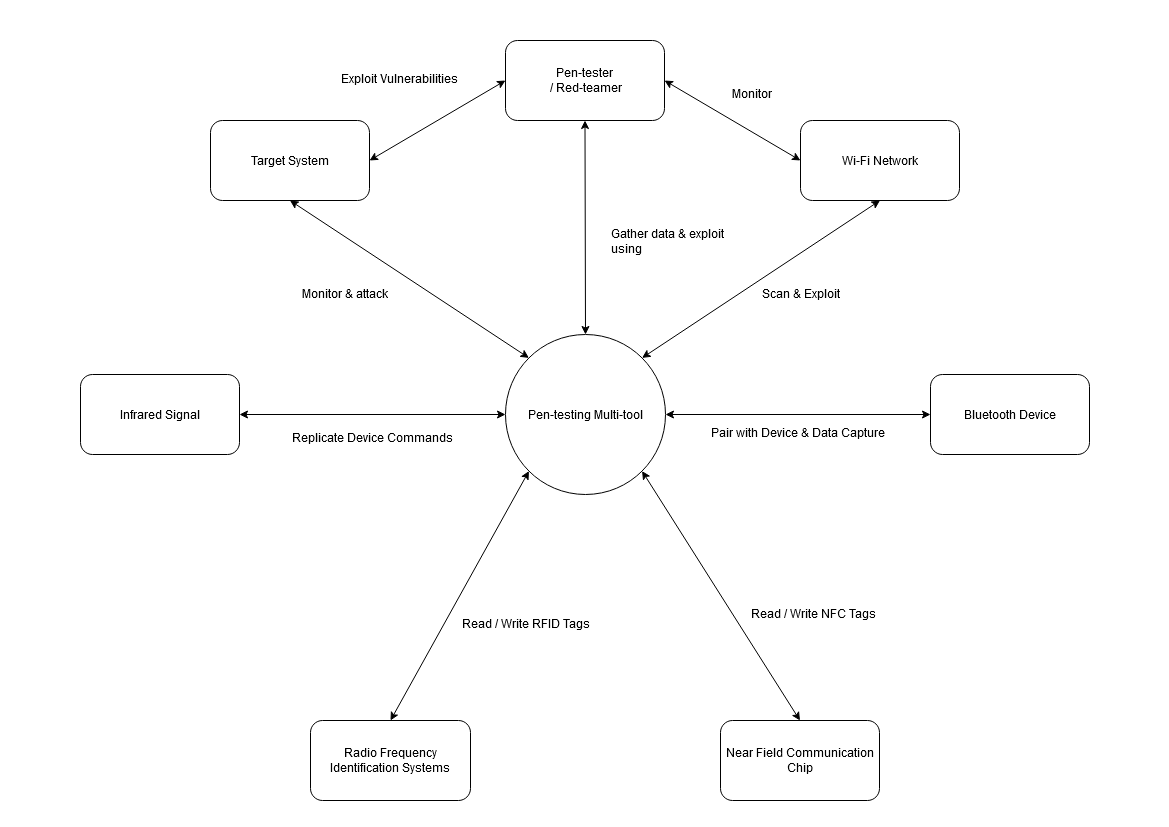

The diagram above was exported from draw.io. Its source (the exported page's mxGraphModel, read from the mxfile embedded in the PNG):
<mxGraphModel dx="1434" dy="754" grid="1" gridSize="10" guides="1" tooltips="1" connect="1" arrows="1" fold="1" page="1" pageScale="1" pageWidth="1169" pageHeight="827" math="0" shadow="0">
  <root>
    <mxCell id="0" />
    <mxCell id="1" parent="0" />
    <mxCell id="_EQhzq1nEWa3m_hh47k0-1" value="Pen-testing Multi-tool" style="ellipse;whiteSpace=wrap;html=1;aspect=fixed;" parent="1" vertex="1">
      <mxGeometry x="505" y="334" width="160" height="160" as="geometry" />
    </mxCell>
    <mxCell id="_EQhzq1nEWa3m_hh47k0-2" value="&lt;div&gt;Pen-tester&lt;/div&gt;&amp;nbsp;/ Red-teamer" style="rounded=1;whiteSpace=wrap;html=1;" parent="1" vertex="1">
      <mxGeometry x="505" y="40" width="159" height="80" as="geometry" />
    </mxCell>
    <mxCell id="_EQhzq1nEWa3m_hh47k0-3" value="Wi-Fi Network" style="rounded=1;whiteSpace=wrap;html=1;" parent="1" vertex="1">
      <mxGeometry x="800" y="120" width="159" height="80" as="geometry" />
    </mxCell>
    <mxCell id="_EQhzq1nEWa3m_hh47k0-4" value="Bluetooth Device" style="rounded=1;whiteSpace=wrap;html=1;" parent="1" vertex="1">
      <mxGeometry x="930" y="374" width="159" height="80" as="geometry" />
    </mxCell>
    <mxCell id="_EQhzq1nEWa3m_hh47k0-5" value="Near Field Communication Chip" style="rounded=1;whiteSpace=wrap;html=1;" parent="1" vertex="1">
      <mxGeometry x="720" y="720" width="159" height="80" as="geometry" />
    </mxCell>
    <mxCell id="_EQhzq1nEWa3m_hh47k0-6" value="Radio Frequency Identification Systems" style="rounded=1;whiteSpace=wrap;html=1;" parent="1" vertex="1">
      <mxGeometry x="310" y="720" width="160" height="80" as="geometry" />
    </mxCell>
    <mxCell id="_EQhzq1nEWa3m_hh47k0-7" value="Infrared Signal" style="rounded=1;whiteSpace=wrap;html=1;" parent="1" vertex="1">
      <mxGeometry x="80" y="374" width="159" height="80" as="geometry" />
    </mxCell>
    <mxCell id="_EQhzq1nEWa3m_hh47k0-10" value="Read / Write NFC Tags" style="text;whiteSpace=wrap;html=1;" parent="1" vertex="1">
      <mxGeometry x="749" y="600" width="130" height="20" as="geometry" />
    </mxCell>
    <mxCell id="_EQhzq1nEWa3m_hh47k0-14" value="Target System" style="rounded=1;whiteSpace=wrap;html=1;" parent="1" vertex="1">
      <mxGeometry x="210" y="120" width="159" height="80" as="geometry" />
    </mxCell>
    <mxCell id="_EQhzq1nEWa3m_hh47k0-20" value="Replicate Device Commands" style="text;whiteSpace=wrap;html=1;" parent="1" vertex="1">
      <mxGeometry x="290" y="424" width="170" height="30" as="geometry" />
    </mxCell>
    <mxCell id="_EQhzq1nEWa3m_hh47k0-22" value="Read / Write RFID Tags" style="text;whiteSpace=wrap;html=1;" parent="1" vertex="1">
      <mxGeometry x="460" y="610" width="160" height="40" as="geometry" />
    </mxCell>
    <mxCell id="_EQhzq1nEWa3m_hh47k0-24" value="" style="endArrow=classic;startArrow=classic;html=1;rounded=0;entryX=1;entryY=0.5;entryDx=0;entryDy=0;exitX=0;exitY=0.5;exitDx=0;exitDy=0;" parent="1" source="_EQhzq1nEWa3m_hh47k0-1" target="_EQhzq1nEWa3m_hh47k0-7" edge="1">
      <mxGeometry width="50" height="50" relative="1" as="geometry">
        <mxPoint x="550" y="450" as="sourcePoint" />
        <mxPoint x="600" y="400" as="targetPoint" />
      </mxGeometry>
    </mxCell>
    <mxCell id="_EQhzq1nEWa3m_hh47k0-25" value="" style="endArrow=classic;startArrow=classic;html=1;rounded=0;entryX=0.5;entryY=0;entryDx=0;entryDy=0;exitX=0;exitY=1;exitDx=0;exitDy=0;" parent="1" source="_EQhzq1nEWa3m_hh47k0-1" target="_EQhzq1nEWa3m_hh47k0-6" edge="1">
      <mxGeometry width="50" height="50" relative="1" as="geometry">
        <mxPoint x="515" y="424" as="sourcePoint" />
        <mxPoint x="249" y="424" as="targetPoint" />
      </mxGeometry>
    </mxCell>
    <mxCell id="_EQhzq1nEWa3m_hh47k0-26" value="" style="endArrow=classic;startArrow=classic;html=1;rounded=0;entryX=1;entryY=1;entryDx=0;entryDy=0;exitX=0.5;exitY=0;exitDx=0;exitDy=0;" parent="1" source="_EQhzq1nEWa3m_hh47k0-5" target="_EQhzq1nEWa3m_hh47k0-1" edge="1">
      <mxGeometry width="50" height="50" relative="1" as="geometry">
        <mxPoint x="525" y="434" as="sourcePoint" />
        <mxPoint x="259" y="434" as="targetPoint" />
      </mxGeometry>
    </mxCell>
    <mxCell id="_EQhzq1nEWa3m_hh47k0-27" value="" style="endArrow=classic;startArrow=classic;html=1;rounded=0;entryX=1;entryY=0.5;entryDx=0;entryDy=0;exitX=0;exitY=0.5;exitDx=0;exitDy=0;" parent="1" source="_EQhzq1nEWa3m_hh47k0-4" target="_EQhzq1nEWa3m_hh47k0-1" edge="1">
      <mxGeometry width="50" height="50" relative="1" as="geometry">
        <mxPoint x="535" y="444" as="sourcePoint" />
        <mxPoint x="269" y="444" as="targetPoint" />
      </mxGeometry>
    </mxCell>
    <mxCell id="_EQhzq1nEWa3m_hh47k0-28" value="" style="endArrow=classic;startArrow=classic;html=1;rounded=0;entryX=0.5;entryY=1;entryDx=0;entryDy=0;exitX=0;exitY=0;exitDx=0;exitDy=0;" parent="1" source="_EQhzq1nEWa3m_hh47k0-1" target="_EQhzq1nEWa3m_hh47k0-14" edge="1">
      <mxGeometry width="50" height="50" relative="1" as="geometry">
        <mxPoint x="515" y="424" as="sourcePoint" />
        <mxPoint x="249" y="424" as="targetPoint" />
      </mxGeometry>
    </mxCell>
    <mxCell id="_EQhzq1nEWa3m_hh47k0-29" value="" style="endArrow=classic;startArrow=classic;html=1;rounded=0;entryX=0.5;entryY=0;entryDx=0;entryDy=0;exitX=0.5;exitY=1;exitDx=0;exitDy=0;" parent="1" source="_EQhzq1nEWa3m_hh47k0-2" target="_EQhzq1nEWa3m_hh47k0-1" edge="1">
      <mxGeometry width="50" height="50" relative="1" as="geometry">
        <mxPoint x="525" y="434" as="sourcePoint" />
        <mxPoint x="259" y="434" as="targetPoint" />
      </mxGeometry>
    </mxCell>
    <mxCell id="_EQhzq1nEWa3m_hh47k0-30" value="" style="endArrow=classic;startArrow=classic;html=1;rounded=0;entryX=1;entryY=0;entryDx=0;entryDy=0;exitX=0.5;exitY=1;exitDx=0;exitDy=0;" parent="1" source="_EQhzq1nEWa3m_hh47k0-3" target="_EQhzq1nEWa3m_hh47k0-1" edge="1">
      <mxGeometry width="50" height="50" relative="1" as="geometry">
        <mxPoint x="595" y="130" as="sourcePoint" />
        <mxPoint x="595" y="344" as="targetPoint" />
      </mxGeometry>
    </mxCell>
    <mxCell id="_EQhzq1nEWa3m_hh47k0-31" value="Pair with Device &amp;amp; Data Capture" style="text;whiteSpace=wrap;html=1;" parent="1" vertex="1">
      <mxGeometry x="709.25" y="419" width="180.5" height="40" as="geometry" />
    </mxCell>
    <mxCell id="_EQhzq1nEWa3m_hh47k0-33" value="&lt;div&gt;Exploit Vulnerabilities&lt;/div&gt;" style="text;whiteSpace=wrap;html=1;" parent="1" vertex="1">
      <mxGeometry x="339" y="65" width="121" height="30" as="geometry" />
    </mxCell>
    <mxCell id="_EQhzq1nEWa3m_hh47k0-34" value="&lt;div&gt;Scan &amp;amp; Exploit&lt;/div&gt;" style="text;whiteSpace=wrap;html=1;" parent="1" vertex="1">
      <mxGeometry x="759.5" y="280" width="80" height="30" as="geometry" />
    </mxCell>
    <mxCell id="_EQhzq1nEWa3m_hh47k0-35" value="" style="endArrow=classic;startArrow=classic;html=1;rounded=0;entryX=0;entryY=0.5;entryDx=0;entryDy=0;exitX=1;exitY=0.5;exitDx=0;exitDy=0;" parent="1" source="_EQhzq1nEWa3m_hh47k0-14" target="_EQhzq1nEWa3m_hh47k0-2" edge="1">
      <mxGeometry width="50" height="50" relative="1" as="geometry">
        <mxPoint x="550" y="450" as="sourcePoint" />
        <mxPoint x="600" y="400" as="targetPoint" />
      </mxGeometry>
    </mxCell>
    <mxCell id="_EQhzq1nEWa3m_hh47k0-36" value="" style="endArrow=classic;startArrow=classic;html=1;rounded=0;entryX=1;entryY=0.5;entryDx=0;entryDy=0;exitX=0;exitY=0.5;exitDx=0;exitDy=0;" parent="1" source="_EQhzq1nEWa3m_hh47k0-3" target="_EQhzq1nEWa3m_hh47k0-2" edge="1">
      <mxGeometry width="50" height="50" relative="1" as="geometry">
        <mxPoint x="550" y="450" as="sourcePoint" />
        <mxPoint x="600" y="400" as="targetPoint" />
      </mxGeometry>
    </mxCell>
    <mxCell id="_EQhzq1nEWa3m_hh47k0-37" value="Monitor" style="text;whiteSpace=wrap;html=1;" parent="1" vertex="1">
      <mxGeometry x="730" y="80" width="121" height="30" as="geometry" />
    </mxCell>
    <mxCell id="_EQhzq1nEWa3m_hh47k0-39" value="Gather data &amp;amp; exploit using" style="text;whiteSpace=wrap;html=1;" parent="1" vertex="1">
      <mxGeometry x="609" y="220" width="121" height="30" as="geometry" />
    </mxCell>
    <mxCell id="_EQhzq1nEWa3m_hh47k0-40" value="Monitor &amp;amp; attack" style="text;whiteSpace=wrap;html=1;" parent="1" vertex="1">
      <mxGeometry x="300" y="280" width="121" height="30" as="geometry" />
    </mxCell>
  </root>
</mxGraphModel>